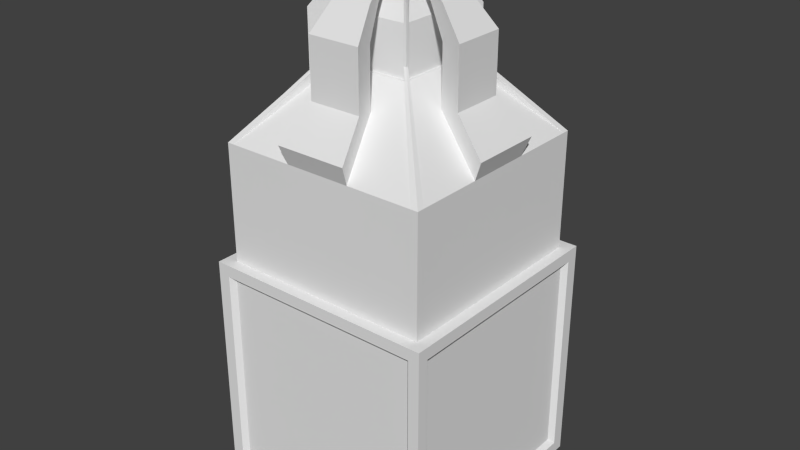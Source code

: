 # Source: WhiteTowerV3.blend  (saved by Blender 2.76.0; exported with 4.5.12 LTS)
import bpy
from mathutils import Matrix  # noqa: F401  (used for matrix-valued properties, if any)

bpy.ops.wm.read_factory_settings(use_empty=True)
scene = bpy.context.scene
scene.name = 'Scene'

# ---- collections
col_collection_1 = bpy.data.collections.new('Collection 1'); scene.collection.children.link(col_collection_1)

# ---- materials (node trees are filled in below, after node groups)
mat_material_001 = bpy.data.materials.new('Material.001')
mat_material_001.alpha_threshold = 0.0
mat_material_001.use_transparent_shadow = False
mat_material_001.roughness = 0.5
mat_material_001.line_color = (0.0, 0.0, 0.0, 1.0)

# ---- material node trees

# ---- world
world_world = bpy.data.worlds.new('World'); scene.world = world_world
world_world.color = (0.05088, 0.05088, 0.05088)
world_world.use_sun_shadow = False
world_world.sun_shadow_jitter_overblur = 0.0
world_world.cycles.sampling_method = 'MANUAL'
world_world.cycles.sample_map_resolution = 256

# ---- meshes
me_cube_001 = bpy.data.meshes.new('Cube.001')
me_cube_001.from_pydata([(1.0, 1.0, -1.0), (1.0, -1.0, -1.0), (-1.0, -1.0, -1.0), (-1.0, 1.0, -1.0), (1.0, 1.0, 1.0), (1.0, -1.0, 1.0), (-1.0, -1.0, 1.0), (-1.0, 1.0, 1.0), (0.9047, 1.0, -1.0), (-0.8953, 1.0, -1.0), (0.9047, -1.0, -1.0), (-0.8953, -1.0, -1.0), (0.9047, 1.0, 1.0), (-0.8953, 1.0, 1.0), (0.9047, -1.0, 1.0), (-0.8953, -1.0, 1.0), (1.0, 0.8944, -1.0), (1.0, -0.9056, -1.0), (-1.0, -0.9056, -1.0), (-1.0, 0.8944, -1.0), (1.0, 0.8944, 1.0), (1.0, -0.9056, 1.0), (-1.0, -0.9056, 1.0), (-1.0, 0.8944, 1.0), (0.9047, 0.8944, 1.0), (0.9047, -0.9056, 1.0), (-0.8953, 0.8944, 1.0), (-0.8953, -0.9056, 1.0), (0.9047, -0.9056, -1.0), (0.9047, 0.8944, -1.0), (-0.8953, -0.9056, -1.0), (-0.8953, 0.8944, -1.0), (0.9047, 0.8944, 2.0), (0.9047, -0.9056, 2.0), (-0.8953, 0.8944, 2.0), (-0.8953, -0.9056, 2.0), (0.8447, 1.0, -1.0), (-0.8353, 1.0, -1.0), (0.8447, -1.0, -1.0), (-0.8353, -1.0, -1.0), (0.8447, 1.0, 1.0), (-0.8353, 1.0, 1.0), (0.8447, -1.0, 1.0), (-0.8353, -1.0, 1.0), (0.8447, 0.8944, -1.0), (-0.8353, 0.8944, -1.0), (0.8447, -0.9056, -1.0), (-0.8353, -0.9056, -1.0), (-0.8353, 0.8944, 1.0), (0.8447, 0.8944, 1.0), (-0.8353, -0.9056, 1.0), (0.8447, -0.9056, 1.0), (-0.8353, 0.8944, 2.0), (0.8447, 0.8944, 2.0), (-0.8353, -0.9056, 2.0), (0.8447, -0.9056, 2.0), (1.0, 0.8344, -1.0), (1.0, -0.8456, -1.0), (-1.0, -0.8456, -1.0), (-1.0, 0.8344, -1.0), (1.0, 0.8344, 1.0), (1.0, -0.8456, 1.0), (-1.0, -0.8456, 1.0), (-1.0, 0.8344, 1.0), (0.9047, 0.8344, 1.0), (0.9047, -0.8456, 1.0), (-0.8953, 0.8344, 1.0), (-0.8953, -0.8456, 1.0), (0.9047, -0.8456, -1.0), (0.9047, 0.8344, -1.0), (-0.8953, -0.8456, -1.0), (-0.8953, 0.8344, -1.0), (0.9047, 0.8344, 2.0), (0.9047, -0.8456, 2.0), (-0.8953, 0.8344, 2.0), (-0.8953, -0.8456, 2.0), (0.3211, 0.3108, 2.588), (0.3211, -0.322, 2.588), (-0.3117, 0.3108, 2.588), (-0.3117, -0.322, 2.588), (0.8447, -0.8456, -1.0), (0.8447, 0.8344, -1.0), (-0.8353, -0.8456, -1.0), (-0.8353, 0.8344, -1.0), (0.3316, -0.3107, 2.7), (0.3316, -0.3325, 2.7), (-0.3222, -0.3107, 2.7), (-0.3222, -0.3325, 2.7), (0.3098, 0.3213, 2.7), (0.3316, 0.3213, 2.7), (0.3098, -0.3325, 2.7), (-0.3222, 0.3213, 2.7), (-0.3004, 0.3213, 2.7), (-0.3004, -0.3325, 2.7), (0.3098, -0.3107, 2.7), (-0.3004, -0.3107, 2.7), (0.3316, 0.2995, 2.7), (-0.3222, 0.2995, 2.7), (0.3098, 0.2995, 2.7), (-0.3004, 0.2995, 2.7), (1.0, 1.0, -0.9), (1.0, 1.0, 0.9), (1.0, -1.0, -0.9), (1.0, -1.0, 0.9), (-1.0, -1.0, -0.9), (-1.0, -1.0, 0.9), (-1.0, 1.0, -0.9), (-1.0, 1.0, 0.9), (0.9047, 1.0, -0.9), (0.9047, 1.0, 0.9), (-0.8953, 1.0, -0.9), (-0.8953, 1.0, 0.9), (0.9047, -1.0, 0.9), (0.9047, -1.0, -0.9), (-0.8953, -1.0, 0.9), (-0.8953, -1.0, -0.9), (-1.0, -0.9056, 0.9), (-1.0, -0.9056, -0.9), (-1.0, 0.8944, 0.9), (-1.0, 0.8944, -0.9), (1.0, 0.8944, 0.9), (1.0, 0.8944, -0.9), (1.0, -0.9056, 0.9), (1.0, -0.9056, -0.9), (0.8447, -1.0, 0.9), (0.8447, -1.0, -0.9), (-0.8353, -1.0, 0.9), (-0.8353, -1.0, -0.9), (0.8447, 1.0, -0.9), (0.8447, 1.0, 0.9), (-0.8353, 1.0, -0.9), (-0.8353, 1.0, 0.9), (1.0, 0.8344, 0.9), (1.0, 0.8344, -0.9), (1.0, -0.8456, 0.9), (1.0, -0.8456, -0.9), (-1.0, -0.8456, 0.9), (-1.0, -0.8456, -0.9), (-1.0, 0.8344, 0.9), (-1.0, 0.8344, -0.9), (0.8642, 0.9549, -0.8596), (0.8642, 0.9549, 0.8596), (-0.8549, 0.9549, -0.8596), (-0.8549, 0.9549, 0.8596), (0.8641, -0.9552, 0.8596), (0.8641, -0.9552, -0.8596), (-0.855, -0.9552, 0.8596), (-0.855, -0.9552, -0.8596), (-0.955, -0.865, 0.8596), (-0.955, -0.865, -0.8596), (-0.955, 0.8541, 0.8596), (-0.955, 0.8541, -0.8596), (0.9552, 0.8541, 0.8596), (0.9552, 0.8541, -0.8596), (0.9552, -0.865, 0.8596), (0.9552, -0.865, -0.8596), (0.8068, -0.9552, 0.8596), (0.8068, -0.9552, -0.8596), (-0.7976, -0.9552, 0.8596), (-0.7976, -0.9552, -0.8596), (0.8068, 0.9549, -0.8596), (0.8068, 0.9549, 0.8596), (-0.7976, 0.9549, -0.8596), (-0.7976, 0.9549, 0.8596), (0.9552, 0.7968, 0.8596), (0.9552, 0.7968, -0.8596), (0.9552, -0.8077, 0.8596), (0.9552, -0.8077, -0.8596), (-0.955, -0.8077, 0.8596), (-0.955, -0.8077, -0.8596), (-0.955, 0.7968, 0.8596), (-0.955, 0.7968, -0.8596), (0.2895, 0.2792, 2.588), (0.2895, -0.2904, 2.588), (-0.2801, 0.2792, 2.588), (-0.2801, -0.2904, 2.588), (0.2895, 0.2792, 2.988), (0.2895, -0.2904, 2.988), (-0.2801, 0.2792, 2.988), (-0.2801, -0.2904, 2.988), (0.3316, -0.3107, 3.344), (0.3316, -0.3325, 3.344), (-0.3222, -0.3107, 3.344), (-0.3222, -0.3325, 3.344), (0.3098, 0.3213, 3.344), (0.3316, 0.3213, 3.344), (0.3098, -0.3325, 3.344), (-0.3222, 0.3213, 3.344), (-0.3004, 0.3213, 3.344), (-0.3004, -0.3325, 3.344), (0.3098, -0.3107, 3.344), (-0.3004, -0.3107, 3.344), (0.3316, 0.2995, 3.344), (-0.3222, 0.2995, 3.344), (0.3098, 0.2995, 3.344), (-0.3004, 0.2995, 3.344), (0.3207, -0.3216, 3.507), (-0.3113, -0.3216, 3.507), (0.3208, 0.3103, 3.507), (-0.3113, 0.3104, 3.507), (0.2129, 0.2026, 3.143), (0.2129, -0.2138, 3.143), (-0.2035, 0.2026, 3.143), (-0.2035, -0.2138, 3.143), (0.2847, 1.0, -1.0), (-0.2753, 1.0, -1.0), (0.2847, -1.0, -1.0), (-0.2753, -1.0, -1.0), (0.2847, 1.0, 1.0), (-0.2753, 1.0, 1.0), (0.2847, -1.0, 1.0), (-0.2753, -1.0, 1.0), (0.2847, 0.8944, -1.0), (-0.2753, 0.8944, -1.0), (0.2847, -0.9056, -1.0), (-0.2753, -0.9056, -1.0), (-0.2753, 0.8944, 1.0), (0.2847, 0.8944, 1.0), (-0.2753, -0.9056, 1.0), (0.2847, -0.9056, 1.0), (-0.2753, 0.8944, 2.0), (0.2847, 0.8944, 2.0), (-0.2753, -0.9056, 2.0), (0.2847, -0.9056, 2.0), (0.2847, 0.8344, -1.0), (-0.2753, 0.8344, -1.0), (0.2847, -0.8456, -1.0), (-0.2753, -0.8456, -1.0), (-0.1008, 0.3108, 2.588), (0.1102, 0.3108, 2.588), (-0.1008, -0.322, 2.588), (0.1102, -0.322, 2.588), (0.2847, 1.0, 0.9), (-0.2753, 1.0, 0.9), (0.2847, 1.0, -0.9), (-0.2753, 1.0, -0.9), (0.2847, -1.0, -0.9), (-0.2753, -1.0, -0.9), (0.2847, -1.0, 0.9), (-0.2753, -1.0, 0.9), (0.272, 0.9549, 0.8596), (-0.2628, 0.9549, 0.8596), (0.272, 0.9549, -0.8596), (-0.2628, 0.9549, -0.8596), (0.272, -0.9552, -0.8596), (-0.2628, -0.9552, -0.8596), (0.272, -0.9552, 0.8596), (-0.2628, -0.9552, 0.8596), (-0.09023, 0.2792, 2.588), (0.09964, 0.2792, 2.588), (-0.09023, -0.2904, 2.588), (0.09964, -0.2904, 2.588), (-0.09023, 0.2792, 2.988), (0.09964, 0.2792, 2.988), (-0.09023, -0.2904, 2.988), (0.09964, -0.2904, 2.988), (-0.06471, 0.2026, 3.143), (0.07412, 0.2026, 3.143), (-0.06471, -0.2138, 3.143), (0.07412, -0.2138, 3.143), (1.0, 0.2744, -1.0), (1.0, -0.2856, -1.0), (-1.0, -0.2856, -1.0), (-1.0, 0.2744, -1.0), (1.0, 0.2744, 1.0), (1.0, -0.2856, 1.0), (-1.0, -0.2856, 1.0), (-1.0, 0.2744, 1.0), (0.9047, 0.2744, 1.0), (0.9047, -0.2856, 1.0), (-0.8953, 0.2744, 1.0), (-0.8953, -0.2856, 1.0), (0.9047, -0.2856, -1.0), (0.9047, 0.2744, -1.0), (-0.8953, -0.2856, -1.0), (-0.8953, 0.2744, -1.0), (0.9047, 0.2744, 2.0), (0.9047, -0.2856, 2.0), (-0.8953, 0.2744, 2.0), (-0.8953, -0.2856, 2.0), (0.3211, 0.09988, 2.588), (0.3211, -0.1111, 2.588), (-0.3117, 0.09988, 2.588), (-0.3117, -0.1111, 2.588), (0.8447, -0.2856, -1.0), (0.8447, 0.2744, -1.0), (-0.8353, -0.2856, -1.0), (-0.8353, 0.2744, -1.0), (-1.0, -0.2856, -0.9), (-1.0, 0.2744, -0.9), (-1.0, -0.2856, 0.9), (-1.0, 0.2744, 0.9), (1.0, 0.2744, -0.9), (1.0, -0.2856, -0.9), (1.0, 0.2744, 0.9), (1.0, -0.2856, 0.9), (-0.955, -0.2729, -0.8596), (-0.955, 0.2619, -0.8596), (-0.955, -0.2729, 0.8596), (-0.955, 0.2619, 0.8596), (0.9552, 0.2619, -0.8596), (0.9552, -0.2729, -0.8596), (0.9552, 0.2619, 0.8596), (0.9552, -0.2729, 0.8596), (0.2895, 0.08934, 2.588), (0.2895, -0.1005, 2.588), (-0.2801, 0.08934, 2.588), (-0.2801, -0.1005, 2.588), (0.2895, 0.08934, 2.988), (0.2895, -0.1005, 2.988), (-0.2801, 0.08934, 2.988), (-0.2801, -0.1005, 2.988), (0.2129, 0.06381, 3.143), (0.2129, -0.07501, 3.143), (-0.2035, 0.06381, 3.143), (-0.2035, -0.07501, 3.143), (0.07412, 0.06381, 3.143), (0.07412, -0.07501, 3.143), (-0.06471, 0.06381, 3.143), (-0.06471, -0.07501, 3.143), (0.2847, -0.2856, -1.0), (0.2847, 0.2744, -1.0), (-0.2753, -0.2856, -1.0), (-0.2753, 0.2744, -1.0), (0.5157, 0.4854, 2.392), (0.7102, 0.6599, 2.196), (0.5157, -0.4966, 2.392), (0.7102, -0.6711, 2.196), (0.3171, 0.2995, 2.7), (0.3244, 0.2995, 2.7), (0.3171, -0.3107, 2.7), (0.3244, -0.3107, 2.7), (0.3171, 0.2995, 3.344), (0.3244, 0.2995, 3.344), (0.3171, -0.3107, 3.344), (0.3244, -0.3107, 3.344), (0.5157, 0.1581, 2.392), (0.7102, 0.2162, 2.196), (0.5157, -0.1693, 2.392), (0.7102, -0.2274, 2.196), (0.6702, 0.6999, 2.196), (0.4957, 0.5054, 2.392), (-0.6608, 0.6999, 2.196), (-0.4863, 0.5054, 2.392), (0.3098, 0.3141, 2.7), (0.3098, 0.3068, 2.7), (-0.3004, 0.3141, 2.7), (-0.3004, 0.3068, 2.7), (0.3098, 0.3141, 3.344), (0.3098, 0.3068, 3.344), (-0.3004, 0.3141, 3.344), (-0.3004, 0.3068, 3.344), (0.2265, 0.6999, 2.196), (0.1684, 0.5054, 2.392), (-0.2171, 0.6999, 2.196), (-0.1589, 0.5054, 2.392), (-0.7008, 0.6599, 2.196), (-0.5063, 0.4854, 2.392), (-0.7008, -0.6711, 2.196), (-0.5063, -0.4966, 2.392), (-0.315, 0.2995, 2.7), (-0.3077, 0.2995, 2.7), (-0.315, -0.3107, 2.7), (-0.3077, -0.3107, 2.7), (-0.315, 0.2995, 3.344), (-0.3077, 0.2995, 3.344), (-0.315, -0.3107, 3.344), (-0.3077, -0.3107, 3.344), (-0.7008, 0.2162, 2.196), (-0.5063, 0.1581, 2.392), (-0.7008, -0.2274, 2.196), (-0.5063, -0.1693, 2.392), (0.4957, -0.5166, 2.392), (0.6702, -0.7111, 2.196), (-0.4863, -0.5166, 2.392), (-0.6608, -0.7111, 2.196), (0.3098, -0.318, 2.7), (0.3098, -0.3253, 2.7), (-0.3004, -0.318, 2.7), (-0.3004, -0.3253, 2.7), (0.3098, -0.318, 3.344), (0.3098, -0.3253, 3.344), (-0.3004, -0.318, 3.344), (-0.3004, -0.3253, 3.344), (0.1684, -0.5166, 2.392), (0.2265, -0.7111, 2.196), (-0.1589, -0.5166, 2.392), (-0.2171, -0.7111, 2.196), (0.7023, 0.2178, 2.428), (0.9679, 0.2973, 2.16), (0.7023, -0.229, 2.428), (0.9679, -0.3085, 2.16), (0.3076, 0.9576, 2.16), (0.2281, 0.692, 2.428), (-0.2981, 0.9576, 2.16), (-0.2187, 0.692, 2.428), (-0.9585, 0.2973, 2.16), (-0.6929, 0.2178, 2.428), (-0.9585, -0.3084, 2.16), (-0.6929, -0.229, 2.428), (0.2281, -0.7032, 2.428), (0.3076, -0.9688, 2.16), (-0.2187, -0.7032, 2.428), (-0.2981, -0.9688, 2.16), (0.5157, 0.1581, 2.878), (0.5157, -0.1693, 2.878), (-0.1589, 0.5054, 2.878), (0.1684, 0.5054, 2.878), (-0.5063, 0.1581, 2.878), (-0.5063, -0.1693, 2.878), (-0.1589, -0.5166, 2.878), (0.1684, -0.5166, 2.878), (0.7023, 0.2178, 2.913), (0.7023, -0.229, 2.913), (-0.2187, 0.692, 2.913), (0.2281, 0.692, 2.913), (-0.6929, 0.2178, 2.913), (-0.6929, -0.229, 2.913), (-0.2187, -0.7032, 2.913), (0.2281, -0.7032, 2.913), (0.3749, 0.113, 3.117), (0.3749, -0.1242, 3.117), (-0.1139, 0.3646, 3.117), (0.1233, 0.3646, 3.117), (-0.3655, 0.113, 3.117), (-0.3655, -0.1242, 3.117), (-0.1139, -0.3758, 3.117), (0.1233, -0.3758, 3.117), (0.5101, 0.1563, 3.143), (0.5101, -0.1675, 3.143), (-0.1572, 0.4998, 3.143), (0.1666, 0.4998, 3.143), (-0.5007, 0.1563, 3.143), (-0.5007, -0.1675, 3.143), (-0.1572, -0.511, 3.143), (0.1666, -0.511, 3.143), (0.148, 0.04028, 3.342), (0.148, -0.05148, 3.342), (-0.04118, 0.1377, 3.342), (0.05059, 0.1377, 3.342), (-0.1385, 0.04028, 3.342), (-0.1385, -0.05148, 3.342), (-0.04118, -0.1488, 3.342), (0.05059, -0.1488, 3.342), (0.2003, 0.05704, 3.353), (0.2003, -0.06824, 3.353), (-0.05793, 0.19, 3.353), (0.06735, 0.19, 3.353), (-0.1909, 0.05704, 3.353), (-0.1909, -0.06824, 3.353), (-0.05793, -0.2012, 3.353), (0.06735, -0.2012, 3.353)], [], [(30, 11, 2, 18), (27, 22, 6, 15), (122, 21, 5, 103), (114, 15, 6, 105), (118, 23, 7, 107), (110, 9, 3, 106), (100, 0, 8, 108), (130, 37, 9, 110), (103, 5, 14, 112), (126, 43, 15, 114), (21, 25, 14, 5), (50, 27, 15, 43), (17, 1, 10, 28), (47, 39, 11, 30), (37, 45, 31, 9), (82, 47, 30, 70), (0, 16, 29, 8), (57, 17, 28, 68), (41, 13, 26, 48), (64, 24, 32, 72), (4, 12, 24, 20), (61, 65, 25, 21), (105, 6, 22, 116), (138, 63, 23, 118), (101, 4, 20, 120), (134, 61, 21, 122), (13, 7, 23, 26), (67, 62, 22, 27), (9, 31, 19, 3), (70, 30, 18, 58), (34, 74, 97, 91), (48, 26, 34, 52), (51, 25, 33, 55), (67, 27, 35, 75), (27, 50, 54, 35), (219, 51, 55, 223), (24, 49, 53, 32), (216, 48, 52, 220), (358, 75, 86, 362), (387, 375, 54, 222), (12, 40, 49, 24), (209, 41, 48, 216), (68, 28, 46, 80), (227, 215, 47, 82), (8, 29, 44, 36), (205, 213, 45, 37), (28, 10, 38, 46), (215, 207, 39, 47), (25, 51, 42, 14), (218, 50, 43, 211), (112, 14, 42, 124), (239, 211, 43, 126), (108, 8, 36, 128), (235, 205, 37, 130), (213, 225, 83, 45), (322, 227, 82, 286), (29, 69, 81, 44), (272, 68, 80, 284), (355, 343, 78, 228), (231, 77, 173, 251), (72, 32, 89, 96), (338, 281, 77, 326), (26, 66, 74, 34), (271, 67, 75, 279), (357, 78, 99, 361), (370, 279, 75, 358), (31, 71, 59, 19), (274, 70, 58, 262), (26, 23, 63, 66), (271, 266, 62, 67), (120, 20, 60, 132), (295, 265, 61, 134), (116, 22, 62, 136), (291, 267, 63, 138), (20, 24, 64, 60), (265, 269, 65, 61), (25, 65, 73, 33), (268, 64, 72, 276), (16, 56, 69, 29), (261, 57, 68, 272), (45, 83, 71, 31), (286, 82, 70, 274), (96, 89, 185, 192), (362, 86, 182, 366), (85, 84, 180, 181), (378, 95, 191, 382), (33, 73, 84, 85), (325, 72, 96, 329), (75, 35, 87, 86), (341, 76, 98, 345), (326, 77, 94, 330), (52, 34, 91, 92), (32, 53, 88, 89), (373, 55, 90, 377), (55, 33, 85, 90), (342, 52, 92, 346), (374, 79, 95, 378), (35, 54, 93, 87), (263, 289, 139, 59), (137, 117, 149, 169), (18, 117, 137, 58), (114, 115, 147, 146), (261, 293, 135, 57), (112, 124, 156, 144), (16, 121, 133, 56), (111, 131, 163, 143), (209, 233, 131, 41), (291, 138, 170, 299), (12, 109, 129, 40), (125, 113, 145, 157), (207, 237, 127, 39), (288, 137, 169, 296), (10, 113, 125, 38), (113, 112, 144, 145), (57, 135, 123, 17), (239, 126, 158, 247), (0, 100, 121, 16), (100, 101, 120, 121), (59, 139, 119, 19), (236, 125, 157, 244), (2, 104, 117, 18), (104, 105, 116, 117), (39, 127, 115, 11), (126, 114, 146, 158), (1, 102, 113, 10), (102, 103, 112, 113), (41, 131, 111, 13), (110, 111, 143, 142), (4, 101, 109, 12), (101, 100, 108, 109), (13, 111, 107, 7), (111, 110, 106, 107), (19, 119, 106, 3), (119, 118, 107, 106), (11, 115, 104, 2), (115, 114, 105, 104), (17, 123, 102, 1), (123, 122, 103, 102), (297, 299, 170, 171), (149, 148, 168, 169), (301, 303, 166, 167), (153, 152, 164, 165), (241, 243, 162, 163), (141, 140, 160, 161), (245, 247, 158, 159), (145, 144, 156, 157), (167, 166, 154, 155), (171, 170, 150, 151), (159, 158, 146, 147), (163, 162, 142, 143), (130, 110, 142, 162), (123, 135, 167, 155), (116, 136, 168, 148), (134, 122, 154, 166), (117, 116, 148, 149), (292, 133, 165, 300), (295, 134, 166, 303), (118, 119, 151, 150), (133, 121, 153, 165), (119, 139, 171, 151), (120, 132, 164, 152), (138, 118, 150, 170), (121, 120, 152, 153), (232, 129, 161, 240), (235, 130, 162, 243), (109, 108, 140, 141), (122, 123, 155, 154), (129, 109, 141, 161), (115, 127, 159, 147), (108, 128, 160, 140), (248, 174, 178, 252), (283, 79, 175, 307), (280, 76, 172, 304), (228, 78, 174, 248), (252, 178, 202, 256), (304, 172, 176, 308), (251, 173, 177, 255), (307, 175, 179, 311), (86, 87, 183, 182), (91, 97, 193, 187), (89, 88, 184, 185), (345, 98, 194, 349), (90, 85, 181, 186), (346, 92, 188, 350), (92, 91, 187, 188), (329, 96, 192, 333), (87, 93, 189, 183), (330, 94, 190, 334), (377, 90, 186, 381), (361, 99, 195, 365), (189, 383, 382, 191, 197), (183, 189, 197), (184, 348, 349, 194, 198), (191, 367, 366, 182, 197), (182, 183, 197), (185, 184, 198), (187, 193, 199), (195, 351, 350, 188, 199), (188, 187, 199), (193, 364, 365, 195, 199), (194, 332, 333, 192, 198), (192, 185, 198), (181, 180, 196), (186, 181, 196), (180, 335, 334, 190, 196), (190, 380, 381, 186, 196), (319, 315, 203, 258), (308, 176, 200, 312), (255, 177, 201, 259), (311, 179, 203, 315), (179, 254, 258, 203), (254, 255, 259, 258), (313, 317, 259, 201), (317, 319, 258, 259), (175, 250, 254, 179), (250, 251, 255, 254), (176, 253, 257, 200), (253, 252, 256, 257), (76, 229, 249, 172), (229, 228, 248, 249), (172, 249, 253, 176), (249, 248, 252, 253), (128, 234, 242, 160), (234, 235, 243, 242), (131, 233, 241, 163), (233, 232, 240, 241), (157, 156, 246, 244), (244, 246, 247, 245), (161, 160, 242, 240), (240, 242, 243, 241), (127, 237, 245, 159), (237, 236, 244, 245), (124, 238, 246, 156), (238, 239, 247, 246), (38, 125, 236, 206), (206, 236, 237, 207), (40, 129, 232, 208), (208, 232, 233, 209), (79, 230, 250, 175), (230, 231, 251, 250), (341, 353, 229, 76), (353, 355, 228, 229), (284, 80, 226, 320), (320, 226, 227, 322), (44, 81, 224, 212), (212, 224, 225, 213), (128, 36, 204, 234), (234, 204, 205, 235), (124, 42, 210, 238), (238, 210, 211, 239), (51, 219, 210, 42), (219, 218, 211, 210), (46, 38, 206, 214), (214, 206, 207, 215), (36, 44, 212, 204), (204, 212, 213, 205), (80, 46, 214, 226), (226, 214, 215, 227), (40, 208, 217, 49), (208, 209, 216, 217), (373, 385, 223, 55), (385, 387, 222, 223), (49, 217, 221, 53), (217, 216, 220, 221), (50, 218, 222, 54), (218, 219, 223, 222), (224, 321, 323, 225), (321, 320, 322, 323), (81, 285, 321, 224), (285, 284, 320, 321), (257, 256, 318, 316), (316, 318, 319, 317), (200, 257, 316, 312), (312, 316, 317, 313), (178, 310, 314, 202), (310, 311, 315, 314), (177, 309, 313, 201), (309, 308, 312, 313), (256, 202, 314, 318), (318, 314, 315, 319), (174, 306, 310, 178), (306, 307, 311, 310), (173, 305, 309, 177), (305, 304, 308, 309), (77, 281, 305, 173), (281, 280, 304, 305), (78, 282, 306, 174), (282, 283, 307, 306), (132, 294, 302, 164), (294, 295, 303, 302), (135, 293, 301, 167), (293, 292, 300, 301), (165, 164, 302, 300), (300, 302, 303, 301), (169, 168, 298, 296), (296, 298, 299, 297), (139, 289, 297, 171), (289, 288, 296, 297), (136, 290, 298, 168), (290, 291, 299, 298), (56, 133, 292, 260), (260, 292, 293, 261), (58, 137, 288, 262), (262, 288, 289, 263), (83, 287, 275, 71), (287, 286, 274, 275), (56, 260, 273, 69), (260, 261, 272, 273), (65, 269, 277, 73), (269, 268, 276, 277), (60, 64, 268, 264), (264, 268, 269, 265), (136, 62, 266, 290), (290, 266, 267, 291), (132, 60, 264, 294), (294, 264, 265, 295), (66, 63, 267, 270), (270, 267, 266, 271), (71, 275, 263, 59), (275, 274, 262, 263), (356, 74, 278, 368), (368, 278, 279, 370), (66, 270, 278, 74), (270, 271, 279, 278), (324, 76, 280, 336), (336, 280, 281, 338), (69, 273, 285, 81), (273, 272, 284, 285), (225, 323, 287, 83), (323, 322, 286, 287), (276, 337, 339, 277), (385, 384, 400, 401), (72, 325, 337, 276), (325, 324, 336, 337), (84, 331, 335, 180), (331, 330, 334, 335), (98, 328, 332, 194), (328, 329, 333, 332), (73, 327, 331, 84), (327, 326, 330, 331), (76, 324, 328, 98), (324, 325, 329, 328), (277, 339, 327, 73), (339, 338, 326, 327), (221, 220, 354, 352), (369, 368, 396, 397), (53, 221, 352, 340), (340, 352, 353, 341), (99, 347, 351, 195), (347, 346, 350, 351), (88, 344, 348, 184), (344, 345, 349, 348), (78, 343, 347, 99), (343, 342, 346, 347), (53, 340, 344, 88), (340, 341, 345, 344), (220, 52, 342, 354), (354, 342, 343, 355), (282, 369, 371, 283), (353, 352, 392, 393), (78, 357, 369, 282), (357, 356, 368, 369), (97, 360, 364, 193), (360, 361, 365, 364), (95, 363, 367, 191), (363, 362, 366, 367), (283, 371, 359, 79), (371, 370, 358, 359), (74, 356, 360, 97), (356, 357, 361, 360), (79, 359, 363, 95), (359, 358, 362, 363), (231, 230, 386, 384), (337, 336, 388, 389), (77, 231, 384, 372), (372, 384, 385, 373), (94, 376, 380, 190), (376, 377, 381, 380), (54, 375, 379, 93), (375, 374, 378, 379), (77, 372, 376, 94), (372, 373, 377, 376), (93, 379, 383, 189), (379, 378, 382, 383), (230, 79, 374, 386), (386, 374, 375, 387), (389, 388, 390, 391), (392, 394, 395, 393), (397, 396, 398, 399), (400, 402, 403, 401), (338, 339, 391, 390), (354, 355, 395, 394), (370, 371, 399, 398), (339, 337, 389, 391), (386, 387, 403, 402), (352, 354, 394, 392), (399, 371, 409, 417), (353, 393, 415, 407), (395, 355, 406, 414), (390, 388, 412, 413), (368, 370, 398, 396), (387, 385, 401, 403), (408, 416, 432, 424), (409, 408, 424, 425), (407, 415, 431, 423), (406, 407, 423, 422), (369, 397, 416, 408), (402, 400, 419, 418), (393, 395, 414, 415), (400, 384, 411, 419), (371, 369, 408, 409), (336, 338, 405, 404), (384, 386, 410, 411), (355, 353, 407, 406), (388, 336, 404, 412), (386, 402, 418, 410), (397, 399, 417, 416), (338, 390, 413, 405), (420, 421, 437, 436), (434, 435, 451, 450), (433, 425, 441, 449), (432, 433, 449, 448), (411, 410, 426, 427), (419, 411, 427, 435), (413, 412, 428, 429), (405, 413, 429, 421), (415, 414, 430, 431), (414, 406, 422, 430), (416, 417, 433, 432), (417, 409, 425, 433), (418, 419, 435, 434), (404, 405, 421, 420), (410, 418, 434, 426), (412, 404, 420, 428), (441, 440, 448, 449), (436, 437, 445, 444), (443, 442, 450, 451), (438, 439, 447, 446), (426, 434, 450, 442), (428, 420, 436, 444), (422, 423, 439, 438), (423, 431, 447, 439), (425, 424, 440, 441), (424, 432, 448, 440), (427, 426, 442, 443), (435, 427, 443, 451), (429, 428, 444, 445), (421, 429, 445, 437), (431, 430, 446, 447), (430, 422, 438, 446), (394, 220, 221, 392), (220, 394, 354), (392, 221, 352), (396, 278, 368), (279, 398, 370), (278, 396, 398, 279), (223, 401, 385), (403, 222, 387), (222, 403, 401, 223), (391, 339, 277), (276, 389, 337), (389, 276, 277, 391)])
me_cube_001.materials.append(mat_material_001)
me_cube_001.use_remesh_preserve_volume = False
me_cube_001.use_remesh_preserve_attributes = False
me_cube_001.use_mirror_vertex_groups = False
me_cube_001.update()

# ---- objects
ob_cube = bpy.data.objects.new('Cube', me_cube_001)

# ---- transforms, parenting, visibility, modifiers, constraints
ob_cube.location = (0.0, 0.0, 1.0)
ob_cube.lock_rotations_4d = False
ob_cube.empty_display_type = 'ARROWS'
ob_cube.lineart.crease_threshold = 0.0

# ---- collection membership
col_collection_1.objects.link(ob_cube)

# ---- scene / render settings (as saved in the file)
scene.frame_start = 1; scene.frame_end = 250; scene.frame_set(1)
scene.render.engine = 'BLENDER_EEVEE_NEXT'
scene.render.resolution_percentage = 50
scene.render.dither_intensity = 0.0
scene.cycles.use_denoising = False
scene.cycles.samples = 10
scene.cycles.sampling_pattern = 'TABULATED_SOBOL'
scene.cycles.light_sampling_threshold = 0.0
scene.cycles.use_adaptive_sampling = False
scene.cycles.use_light_tree = False
scene.cycles.blur_glossy = 0.0
scene.cycles.pixel_filter_type = 'GAUSSIAN'
scene.cycles.sample_clamp_indirect = 0.0
scene.view_settings.view_transform = 'Standard'
bpy.context.view_layer.update()

# ---- added for rendering (the .blend has no active camera and no usable light): camera, sun
cam_auto = bpy.data.cameras.new('AutoCamera')
cam_auto.lens = 50.0
cam_auto.sensor_width = 36.0
cam_auto.clip_end = 1000.0
ob_auto_camera = bpy.data.objects.new('AutoCamera', cam_auto)
scene.collection.objects.link(ob_auto_camera)
ob_auto_camera.location = (4.9234, -5.90808, 6.19239)
ob_auto_camera.rotation_euler = (1.09748, -7.21219e-08, 0.694738)
scene.camera = ob_auto_camera
light_auto_sun = bpy.data.lights.new('AutoSun', 'SUN')
light_auto_sun.energy = 3.0
light_auto_sun.angle = 0.0523599
ob_auto_sun = bpy.data.objects.new('AutoSun', light_auto_sun)
scene.collection.objects.link(ob_auto_sun)
ob_auto_sun.rotation_euler = (0.872665, 0.174533, 0.523599)
bpy.context.view_layer.update()
